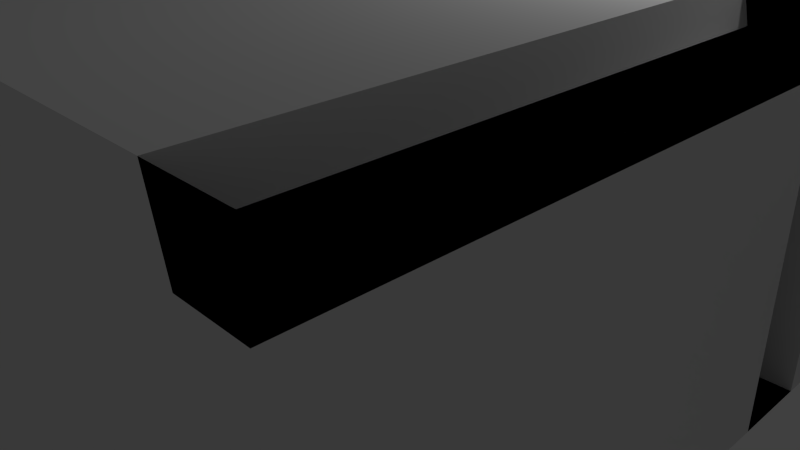 # Source: room.blend  (saved by Blender 2.74.0; exported with 4.5.12 LTS)
import bpy
from mathutils import Matrix  # noqa: F401  (used for matrix-valued properties, if any)

bpy.ops.wm.read_factory_settings(use_empty=True)
scene = bpy.context.scene
scene.name = 'Scene'

# ---- collections
col_collection_1 = bpy.data.collections.new('Collection 1'); scene.collection.children.link(col_collection_1)
col_collection_2 = bpy.data.collections.new('Collection 2'); scene.collection.children.link(col_collection_2)
col_collection_2.hide_render = True
col_collection_2.hide_viewport = True
col_collection_20 = bpy.data.collections.new('Collection 20'); scene.collection.children.link(col_collection_20)
col_collection_20.hide_render = True
col_collection_20.hide_viewport = True

# ---- materials (node trees are filled in below, after node groups)
mat_space = bpy.data.materials.new('Space')
mat_space.alpha_threshold = 0.0
mat_space.use_transparent_shadow = False
mat_space.diffuse_color = (1.0, 1.0, 1.0, 1.0)
mat_space.roughness = 0.5
mat_space.specular_intensity = 0.0
mat_projector_screen = bpy.data.materials.new('Projector_Screen')
mat_projector_screen.alpha_threshold = 0.0
mat_projector_screen.use_transparent_shadow = False
mat_projector_screen.diffuse_color = (1.0, 1.0, 1.0, 1.0)
mat_projector_screen.roughness = 0.5
mat_projector_screen.specular_intensity = 0.0
mat_desktop = bpy.data.materials.new('Desktop')
mat_desktop.alpha_threshold = 0.0
mat_desktop.use_transparent_shadow = False
mat_desktop.roughness = 0.5
mat_desktop.specular_intensity = 0.0
mat_door = bpy.data.materials.new('Door')
mat_door.alpha_threshold = 0.0
mat_door.use_transparent_shadow = False
mat_door.roughness = 0.5
mat_door.specular_intensity = 0.0
mat_window = bpy.data.materials.new('Window')
mat_window.alpha_threshold = 0.0
mat_window.use_transparent_shadow = False
mat_window.diffuse_color = (1.0, 1.0, 1.0, 1.0)
mat_window.roughness = 0.5
mat_window.specular_intensity = 0.0
mat_room = bpy.data.materials.new('Room')
mat_room.alpha_threshold = 0.0
mat_room.use_transparent_shadow = False
mat_room.roughness = 0.5
mat_room.specular_intensity = 0.0
mat_material = bpy.data.materials.new('Material')
mat_material.alpha_threshold = 0.0
mat_material.use_transparent_shadow = False
mat_material.roughness = 0.5
mat_material.line_color = (0.0, 0.0, 0.0, 1.0)

# ---- material node trees

# ---- world
world_world = bpy.data.worlds.new('World'); scene.world = world_world
world_world.color = (0.05088, 0.05088, 0.05088)
world_world.use_sun_shadow = False
world_world.sun_shadow_jitter_overblur = 0.0
world_world.cycles.sampling_method = 'MANUAL'
world_world.cycles.sample_map_resolution = 256

# ---- cameras
cam_camera = bpy.data.cameras.new('Camera')
cam_camera.clip_end = 100.0
cam_camera.lens = 35.0
cam_camera.sensor_width = 32.0
cam_camera.sensor_height = 18.0
cam_camera.ortho_scale = 7.314
cam_camera.dof.focus_distance = 0.0
cam_camera.dof.aperture_fstop = 128.0

# ---- lights
light_lamp = bpy.data.lights.new('Lamp', 'POINT')
light_lamp.transmission_factor = 0.0
light_lamp.cutoff_distance = 30.0
light_lamp.energy = 100.0
light_lamp.shadow_buffer_clip_start = 1.001
light_lamp.shadow_soft_size = 0.1
light_lamp.shadow_maximum_resolution = 0.006
light_lamp.use_absolute_resolution = True
light_lamp.cycles.use_multiple_importance_sampling = False

# ---- meshes
me_plane = bpy.data.meshes.new('Plane')
me_plane.from_pydata([(4.296, -9.422, 4.065), (4.296, -9.422, -1.207), (4.296, 6.295, 4.065), (4.296, 6.295, -1.207), (4.296, -9.422, 2.308), (4.296, -9.422, 0.5503), (4.296, 6.295, 0.5503), (4.296, 6.295, 2.308)], [], [(5, 1, 3, 6), (0, 4, 7, 2), (4, 5, 6, 7)])
_uv = me_plane.uv_layers.new(name='UVMap')
_uv.uv.foreach_set('vector', [0.02055, 0.1049, 0.02055, 0.02055, 0.9794, 0.02055, 0.9794, 0.1049, 0.02055, 0.9794, 0.02055, 0.8951, 0.9794, 0.8951, 0.9794, 0.9794, 0.02055, 0.8951, 0.02055, 0.1049, 0.9794, 0.1049, 0.9794, 0.8951])
me_plane.materials.append(mat_space)
me_plane.use_remesh_preserve_volume = False
me_plane.use_remesh_preserve_attributes = False
me_plane.use_mirror_vertex_groups = False
me_plane.update()
me_cube_005 = bpy.data.meshes.new('Cube.005')
me_cube_005.from_pydata([(-0.4258, -0.4344, 7.91e-05), (-0.4258, 0.496, 7.91e-05), (0.5045, 0.496, 7.91e-05), (0.5045, -0.4344, 7.91e-05), (0.8767, -0.5739, 7.91e-05), (-0.7979, -0.5739, 7.91e-05), (-0.8168, -0.5987, -0.001427), (0.8767, 0.6355, 7.91e-05), (-0.7979, 0.6355, 7.91e-05), (-0.8168, 0.6603, -0.001427), (-0.7866, 0.6731, 0.0005664), (-0.7979, -0.6115, 7.91e-05), (0.8955, -0.5987, -0.001427), (0.8955, 0.6603, -0.001427), (0.8654, 0.6731, 0.0005664), (0.8654, -0.6115, 0.0005664), (-0.8355, -0.5609, 0.0005707), (0.9143, -0.5609, 0.0005707), (0.9143, 0.6225, 0.0005707), (-0.8355, 0.6225, 0.0005707), (-0.7763, -0.616, 0.001015)], [], [(3, 2, 1, 0), (11, 5, 6, 20), (2, 3, 4, 7), (8, 10, 9), (6, 5, 16), (8, 7, 14, 10), (0, 1, 8, 5), (4, 5, 11, 15), (14, 7, 13), (4, 15, 12), (4, 12, 17), (8, 9, 19), (3, 0, 5, 4), (13, 7, 18), (7, 4, 17, 18), (1, 2, 7, 8), (5, 8, 19, 16)])
me_cube_005.materials.append(mat_projector_screen)
me_cube_005.use_remesh_preserve_volume = False
me_cube_005.use_remesh_preserve_attributes = False
me_cube_005.use_mirror_vertex_groups = False
me_cube_005.update()
me_cube_004 = bpy.data.meshes.new('Cube.004')
me_cube_004.from_pydata([(-0.5, -0.5, 0.0), (-0.5, 0.5, 0.0), (0.5, -0.5, 0.0), (0.5, 0.5, 0.0), (-0.5, -0.5, 0.8474), (-0.5, 0.5, 0.8474), (0.5, 0.5, 0.8474), (0.5, -0.5, 0.8474), (-0.9638, -0.7229, 0.8501), (-0.9638, -0.7229, 0.9972), (-0.9638, 0.7229, 0.9972), (0.9638, 0.7229, 0.9972), (0.9638, -0.7229, 0.9972), (-0.9638, 0.7229, 0.8501), (0.9638, 0.7229, 0.8501), (0.9638, -0.7229, 0.8501), (-0.5, 0.5, 0.1368), (0.5, 0.5, 0.1368), (0.5, -0.5, 0.1368), (-0.5, -0.5, 0.1368), (-0.625, 0.625, 0.1539), (-0.625, 0.625, -0.0171), (-0.625, -0.625, -0.0171), (0.625, 0.625, 0.1539), (0.625, 0.625, -0.0171), (0.625, -0.625, 0.1539), (0.625, -0.625, -0.0171), (-0.625, -0.625, 0.1539), (-0.9, 0.75, 1.0), (-0.9, 0.65, 0.8474), (-0.9, -0.75, 0.8474), (-0.9, -0.65, 0.8474), (-0.9, -0.75, 1.0), (-0.9, -0.75, 1.0), (-0.9, 0.75, 0.8474), (0.9, 0.75, 1.0), (0.9, -0.75, 0.8474), (0.9, -0.75, 1.0), (0.9, -0.65, 0.8474), (0.9, 0.75, 0.8474), (0.9, 0.65, 0.8474), (-1.0, -0.65, 1.0), (-1.0, -0.65, 0.8474), (1.0, -0.65, 1.0), (1.0, -0.65, 0.8474), (-1.0, 0.65, 1.0), (1.0, 0.65, 1.0), (-1.0, 0.65, 0.8474), (1.0, 0.65, 0.8474), (-0.8779, 0.5894, 1.0), (-0.8591, 0.6272, 0.9985), (0.8231, 0.64, 1.0), (0.8532, 0.6272, 0.9985), (0.872, -0.594, 1.0), (0.8532, -0.6318, 0.9985), (-0.8186, -0.6491, 1.001), (-0.8591, -0.6318, 0.9985), (-0.829, 0.64, 1.0), (0.8231, -0.6446, 1.0), (-0.8402, -0.6446, 1.0), (-0.8779, -0.594, 1.0), (0.872, 0.5894, 1.0), (-0.8591, -0.6318, 0.9476), (-0.8591, 0.6273, 0.9476), (-0.8289, 0.6401, 0.9496), (-0.8402, -0.6446, 0.9491), (0.8532, -0.6318, 0.9476), (0.8532, 0.6273, 0.9476), (0.8231, 0.6401, 0.9496), (0.8231, -0.6446, 0.9496), (-0.8778, -0.594, 0.9496), (0.872, -0.594, 0.9496), (0.872, 0.5895, 0.9496), (-0.8778, 0.5895, 0.9496), (-0.8186, -0.649, 0.95)], [], [(18, 19, 27, 25), (17, 18, 25, 23), (16, 17, 23, 20), (19, 16, 20, 27), (0, 1, 3, 2), (31, 30, 8), (7, 6, 40, 38), (34, 29, 13), (31, 8, 42), (30, 33, 9, 8), (43, 12, 15, 44), (10, 28, 34, 13), (9, 41, 42, 8), (50, 49, 73, 63), (7, 4, 19, 18), (6, 7, 18, 17), (5, 6, 17, 16), (4, 5, 16, 19), (27, 20, 21, 22), (20, 23, 24, 21), (23, 25, 26, 24), (25, 27, 22, 26), (0, 2, 26, 22), (2, 3, 24, 26), (3, 1, 21, 24), (1, 0, 22, 21), (5, 4, 31, 29), (52, 51, 68, 67), (31, 38, 36, 30), (37, 32, 33, 30, 36), (54, 53, 71, 66), (56, 55, 74, 62), (40, 29, 34, 39), (28, 35, 39, 34), (40, 39, 14), (12, 37, 36, 15), (35, 11, 14, 39), (36, 38, 15), (15, 38, 44), (57, 50, 63, 64), (59, 58, 69, 65), (55, 59, 65, 74), (4, 7, 38, 31), (13, 29, 47), (45, 10, 13, 47), (51, 57, 64, 68), (11, 46, 48, 14), (58, 54, 66, 69), (40, 14, 48), (60, 56, 62, 70), (53, 61, 72, 71), (46, 43, 44, 48), (6, 5, 29, 40), (29, 31, 42, 47), (49, 60, 70, 73), (41, 45, 47, 42), (61, 52, 67, 72), (38, 40, 48, 44), (49, 50, 10, 45), (51, 52, 11, 35), (53, 54, 12, 43), (55, 56, 9, 33), (50, 57, 28, 10), (58, 59, 32, 37), (59, 55, 33, 32), (57, 51, 35, 28), (54, 58, 37, 12), (56, 60, 41, 9), (61, 53, 43, 46), (60, 49, 45, 41), (52, 61, 46, 11)])
me_cube_004.materials.append(mat_desktop)
me_cube_004.use_remesh_preserve_volume = False
me_cube_004.use_remesh_preserve_attributes = False
me_cube_004.use_mirror_vertex_groups = False
me_cube_004.update()
me_cube_003 = bpy.data.meshes.new('Cube.003')
me_cube_003.from_pydata([(0.02296, -1.355, -0.001434), (0.02296, -1.602, -0.001434), (0.02296, 1.602, -0.001434), (0.02296, 1.355, -0.001434), (-0.005739, 1.355, -1.275), (-0.005739, -1.355, -1.275), (-0.005739, 1.355, 1.272), (-0.005739, -1.355, 1.272), (-0.005739, 1.602, -0.9546), (-0.005739, 1.602, 0.9517), (-0.005739, -1.602, -0.9546), (-0.005739, -1.602, 0.9517), (-0.005739, 1.355, 0.0567), (-0.005739, -1.355, 0.0567), (-0.005739, 1.602, 0.04207), (-0.005739, -1.602, 0.04207), (-0.005739, 1.355, -0.05136), (-0.005739, -1.355, -0.05136), (-0.005739, 1.602, -0.03879), (-0.005739, -1.602, -0.03879)], [], [(13, 0, 1, 15), (17, 5, 10, 19), (18, 8, 4, 16), (16, 4, 5, 17), (14, 2, 3, 12), (12, 3, 0, 13), (6, 12, 13, 7), (9, 14, 12, 6), (7, 13, 15, 11), (3, 16, 17, 0), (2, 18, 16, 3), (0, 17, 19, 1)])
me_cube_003.materials.append(mat_door)
me_cube_003.use_remesh_preserve_volume = False
me_cube_003.use_remesh_preserve_attributes = False
me_cube_003.use_mirror_vertex_groups = False
me_cube_003.update()
me_cube_002 = bpy.data.meshes.new('Cube.002')
me_cube_002.from_pydata([(-4.768e-07, 1.853, 0.0), (-4.768e-07, 1.86, 0.0), (-4.768e-07, -1.86, 0.0), (-4.768e-07, -1.853, 0.0), (-4.768e-07, -1.744, -0.8596), (-4.768e-07, 1.744, -0.8596), (-4.768e-07, -1.744, 0.8596), (-4.768e-07, 1.744, 0.8596), (-4.768e-07, -1.86, -0.7452), (-4.768e-07, -1.86, 0.7452), (-4.768e-07, 1.86, -0.7452), (-4.768e-07, 1.86, 0.7452)], [], [(7, 0, 1, 11), (0, 5, 10, 1), (2, 8, 4, 3), (3, 4, 5, 0), (9, 2, 3, 6), (6, 3, 0, 7)])
me_cube_002.materials.append(mat_window)
me_cube_002.use_remesh_preserve_volume = False
me_cube_002.use_remesh_preserve_attributes = False
me_cube_002.use_mirror_vertex_groups = False
me_cube_002.update()
me_cube_001 = bpy.data.meshes.new('Cube.001')
me_cube_001.from_pydata([(-5.0, -5.0, 0.0), (-5.0, -5.0, 4.0), (-5.0, 5.0, 0.0), (-5.0, 5.0, 4.0), (5.0, -5.0, 0.0), (5.0, -5.0, 4.0), (5.0, 5.0, 0.0), (5.0, 5.0, 4.0), (-5.0, -4.482, 4.0), (-5.0, 0.4824, 4.0), (-5.0, 1.039, 4.0), (-5.0, 4.502, 4.0), (-5.0, 4.502, 0.0), (-5.0, 1.039, 0.0), (-5.0, 0.4824, 0.0), (-5.0, -4.482, 0.0), (5.0, 4.502, 4.0), (5.0, 1.039, 4.0), (5.0, 0.4824, 4.0), (5.0, -4.482, 4.0), (5.0, -4.482, 0.0), (5.0, 0.4824, 0.0), (5.0, 1.039, 0.0), (5.0, 4.502, 0.0), (-5.0, -5.0, 0.5537), (-5.0, -5.0, 1.554), (-5.0, -5.0, 2.554), (-5.0, 5.0, 2.554), (-5.0, 5.0, 1.554), (-5.0, 5.0, 0.5537), (5.0, 5.0, 2.554), (5.0, 5.0, 1.554), (5.0, 5.0, 0.5537), (5.0, -5.0, 2.554), (5.0, -5.0, 1.554), (5.0, -5.0, 0.5537), (5.0, 4.502, 0.5537), (5.0, 4.502, 1.554), (5.0, 4.502, 2.554), (5.0, 1.039, 0.5537), (5.0, 1.039, 1.554), (5.0, 1.039, 2.554), (4.276, -5.0, 4.0), (4.276, 5.0, 0.0), (4.276, 5.0, 4.0), (5.0, -4.482, 0.5537), (5.0, -4.482, 1.554), (5.0, -4.482, 2.554), (-5.0, -4.482, 0.5537), (-5.0, -4.482, 1.554), (-5.0, -4.482, 2.554), (-5.0, 0.4824, 0.5537), (-5.0, 0.4824, 1.554), (-5.0, 0.4824, 2.554), (-5.0, 1.039, 0.5537), (-5.0, 1.039, 1.554), (-5.0, 1.039, 2.554), (-5.0, 4.502, 0.5537), (-5.0, 4.502, 1.554), (-5.0, 4.502, 2.554), (-5.0, -4.164, 4.0), (-5.0, 0.164, 4.0), (-5.0, 0.164, 0.0), (-5.0, -4.164, 0.0), (5.0, 0.164, 4.0), (5.0, -4.164, 4.0), (5.0, -4.164, 0.0), (5.0, 0.164, 0.0), (-5.0, -4.164, 2.868), (-5.0, 0.164, 2.868), (-5.0, -4.164, 0.2395), (-5.0, 0.164, 0.2395), (5.0, 0.164, 2.554), (5.0, -4.164, 2.554), (5.0, 0.164, 1.554), (5.0, -4.164, 1.554), (5.0, 0.164, 0.5537), (5.0, -4.164, 0.5537), (-5.335, -4.482, 0.5537), (-5.335, -4.482, 1.554), (-5.335, -4.482, 2.554), (-5.335, 0.4824, 0.5537), (-5.335, 0.4824, 1.554), (-5.335, 0.4824, 2.554), (-5.335, 0.164, 2.868), (-5.335, 0.164, 0.2395), (-5.335, -4.164, 2.868), (-5.335, -4.164, 0.2395), (-5.335, -4.302, 0.629), (-5.335, -4.302, 1.554), (-5.335, -4.302, 2.478), (-5.335, 0.3023, 0.629), (-5.335, 0.3023, 1.554), (-5.335, 0.3023, 2.478), (-5.335, 0.09009, 2.688), (-5.433, 0.09009, 0.4196), (-5.335, -4.09, 2.688), (-5.335, -4.09, 0.4196), (-6.608, -0.06126, 1.554), (-6.608, -3.939, 1.554), (-6.608, -4.09, 0.4196), (-6.51, 0.09009, 0.4196), (-6.608, -4.09, 2.688), (-6.608, 0.09009, 2.688), (-6.608, -4.302, 0.629), (-6.608, -4.302, 2.478), (-6.608, 0.3023, 0.629), (-6.608, 0.3023, 2.478), (-6.608, -3.939, 0.7756), (-6.608, -4.302, 1.554), (-6.608, -3.939, 2.332), (-6.608, -0.06126, 0.7756), (-6.608, 0.3023, 1.554), (-6.608, -0.06126, 2.332), (-6.608, -0.2236, 2.492), (-6.608, -0.2236, 0.6154), (-6.608, -3.776, 2.492), (-6.608, -3.776, 0.6154), (-7.135, -0.14, 1.554), (-7.135, -3.86, 1.554), (-7.135, -3.776, 0.6154), (-7.135, -0.2236, 0.6154), (-7.135, -3.776, 2.492), (-7.135, -0.2236, 2.492), (-7.135, -3.939, 0.7756), (-7.135, -3.939, 2.332), (-7.135, -0.06126, 0.7756), (-7.135, -0.06126, 2.332), (-7.135, -3.86, 0.8085), (-7.135, -3.939, 1.554), (-7.135, -3.86, 2.299), (-7.135, -0.14, 0.8085), (-7.135, -0.06126, 1.554), (-7.135, -0.14, 2.299), (-7.135, -0.2559, 2.413), (-7.135, -0.2559, 0.6941), (-7.135, -3.744, 2.413), (-7.135, -3.744, 0.6941), (-7.425, -0.14, 1.554), (-7.425, -3.86, 1.554), (-7.425, -3.744, 0.6941), (-7.425, -0.2559, 0.6941), (-7.425, -3.744, 2.413), (-7.425, -0.2559, 2.413), (-7.425, -3.86, 0.8085), (-7.425, -3.86, 2.299), (-7.425, -0.14, 0.8085), (-7.425, -0.14, 2.299), (-5.433, 0.2324, 0.56), (-6.51, 0.2324, 0.56), (-6.51, -3.992, 0.4196), (-5.433, -3.992, 0.4196), (-5.335, 0.09009, 0.4196), (-6.608, 0.09009, 0.4196), (-5.423, -0.3598, 0.8681), (-6.5, -0.3598, 0.8681), (-5.423, 0.2307, 1.009), (-6.5, 0.2307, 1.009), (-6.5, -3.993, 0.8681), (-5.423, -3.993, 0.8681), (-6.46, -1.294, 0.8587), (-5.465, -1.294, 0.8587), (-5.465, -1.198, 0.9122), (-6.46, -1.198, 0.9122), (-5.465, -1.26, 0.905), (-6.46, -1.26, 0.905), (-5.465, -1.304, 0.8854), (-6.46, -1.304, 0.8854), (-5.465, -1.321, 0.8587), (-6.46, -1.321, 0.8587), (-5.465, -1.076, 0.8587), (-6.46, -1.076, 0.8587), (-6.46, -1.539, 0.8587), (-5.465, -1.539, 0.8587), (-6.46, -1.523, 0.8854), (-5.465, -1.523, 0.8854), (-6.46, -1.478, 0.905), (-5.465, -1.478, 0.905), (-6.46, -1.417, 0.9122), (-5.465, -1.417, 0.9122), (-6.46, -1.355, 0.905), (-5.465, -1.355, 0.905), (-6.46, -1.311, 0.8854), (-5.465, -1.311, 0.8854), (-6.46, -1.137, 0.905), (-5.465, -1.137, 0.905), (-6.46, -1.092, 0.8854), (-5.465, -1.092, 0.8854), (-5.465, -0.9914, 0.9122), (-6.46, -0.9914, 0.9122), (-5.465, -1.053, 0.905), (-6.46, -1.053, 0.905), (-5.465, -1.098, 0.8854), (-6.46, -1.098, 0.8854), (-5.465, -1.114, 0.8587), (-6.46, -1.114, 0.8587), (-5.465, -0.8688, 0.8587), (-6.46, -0.8688, 0.8587), (-6.46, -0.9301, 0.905), (-5.465, -0.9301, 0.905), (-6.46, -0.8853, 0.8854), (-5.465, -0.8853, 0.8854), (-5.465, -0.7686, 0.9122), (-6.46, -0.7686, 0.9122), (-5.465, -0.8299, 0.905), (-6.46, -0.8299, 0.905), (-5.465, -0.8747, 0.8854), (-6.46, -0.8747, 0.8854), (-5.465, -0.8911, 0.8587), (-6.46, -0.8911, 0.8587), (-5.465, -0.646, 0.8587), (-6.46, -0.646, 0.8587), (-6.46, -0.7073, 0.905), (-5.465, -0.7073, 0.905), (-6.46, -0.6625, 0.8854), (-5.465, -0.6625, 0.8854), (-5.465, -0.5456, 0.9122), (-6.46, -0.5456, 0.9122), (-5.465, -0.6068, 0.905), (-6.46, -0.6068, 0.905), (-5.465, -0.6517, 0.8854), (-6.46, -0.6517, 0.8854), (-5.465, -0.6681, 0.8587), (-6.46, -0.6681, 0.8587), (-5.465, -0.423, 0.8587), (-6.46, -0.423, 0.8587), (-6.46, -0.4843, 0.905), (-5.465, -0.4843, 0.905), (-6.46, -0.4394, 0.8854), (-5.465, -0.4394, 0.8854), (-5.465, -1.623, 0.9122), (-6.46, -1.623, 0.9122), (-5.465, -1.684, 0.905), (-6.46, -1.684, 0.905), (-5.465, -1.729, 0.8854), (-6.46, -1.729, 0.8854), (-5.465, -1.746, 0.8587), (-6.46, -1.746, 0.8587), (-5.465, -1.501, 0.8587), (-6.46, -1.501, 0.8587), (-6.46, -1.562, 0.905), (-5.465, -1.562, 0.905), (-6.46, -1.517, 0.8854), (-5.465, -1.517, 0.8854), (-5.465, -1.836, 0.9122), (-6.46, -1.836, 0.9122), (-5.465, -1.897, 0.905), (-6.46, -1.897, 0.905), (-5.465, -1.942, 0.8854), (-6.46, -1.942, 0.8854), (-5.465, -1.958, 0.8587), (-6.46, -1.958, 0.8587), (-5.465, -1.713, 0.8587), (-6.46, -1.713, 0.8587), (-6.46, -1.775, 0.905), (-5.465, -1.775, 0.905), (-6.46, -1.73, 0.8854), (-5.465, -1.73, 0.8854), (-5.465, -2.061, 0.9122), (-6.46, -2.061, 0.9122), (-5.465, -2.122, 0.905), (-6.46, -2.122, 0.905), (-5.465, -2.167, 0.8854), (-6.46, -2.167, 0.8854), (-5.465, -2.183, 0.8587), (-6.46, -2.183, 0.8587), (-5.465, -1.938, 0.8587), (-6.46, -1.938, 0.8587), (-6.46, -1.999, 0.905), (-5.465, -1.999, 0.905), (-6.46, -1.955, 0.8854), (-5.465, -1.955, 0.8854), (-5.465, -2.28, 0.9122), (-6.46, -2.28, 0.9122), (-5.465, -2.341, 0.905), (-6.46, -2.341, 0.905), (-5.465, -2.386, 0.8854), (-6.46, -2.386, 0.8854), (-5.465, -2.403, 0.8587), (-6.46, -2.403, 0.8587), (-5.465, -2.158, 0.8587), (-6.46, -2.158, 0.8587), (-6.46, -2.219, 0.905), (-5.465, -2.219, 0.905), (-6.46, -2.174, 0.8854), (-5.465, -2.174, 0.8854), (-5.465, -2.483, 0.9122), (-6.46, -2.483, 0.9122), (-5.465, -2.544, 0.905), (-6.46, -2.544, 0.905), (-5.465, -2.589, 0.8854), (-6.46, -2.589, 0.8854), (-5.465, -2.606, 0.8587), (-6.46, -2.606, 0.8587), (-5.465, -2.361, 0.8587), (-6.46, -2.361, 0.8587), (-6.46, -2.422, 0.905), (-5.465, -2.422, 0.905), (-6.46, -2.377, 0.8854), (-5.465, -2.377, 0.8854), (-5.465, -2.706, 0.9122), (-6.46, -2.706, 0.9122), (-5.465, -2.767, 0.905), (-6.46, -2.767, 0.905), (-5.465, -2.812, 0.8854), (-6.46, -2.812, 0.8854), (-5.465, -2.829, 0.8587), (-6.46, -2.829, 0.8587), (-5.465, -2.583, 0.8587), (-6.46, -2.583, 0.8587), (-6.46, -2.645, 0.905), (-5.465, -2.645, 0.905), (-6.46, -2.6, 0.8854), (-5.465, -2.6, 0.8854), (-5.465, -2.924, 0.9122), (-6.46, -2.924, 0.9122), (-5.465, -2.985, 0.905), (-6.46, -2.985, 0.905), (-5.465, -3.03, 0.8854), (-6.46, -3.03, 0.8854), (-5.465, -3.046, 0.8587), (-6.46, -3.046, 0.8587), (-5.465, -2.801, 0.8587), (-6.46, -2.801, 0.8587), (-6.46, -2.862, 0.905), (-5.465, -2.862, 0.905), (-6.46, -2.817, 0.8854), (-5.465, -2.817, 0.8854), (-5.465, -3.136, 0.9122), (-6.46, -3.136, 0.9122), (-5.465, -3.198, 0.905), (-6.46, -3.198, 0.905), (-5.465, -3.243, 0.8854), (-6.46, -3.243, 0.8854), (-5.465, -3.259, 0.8587), (-6.46, -3.259, 0.8587), (-5.465, -3.014, 0.8587), (-6.46, -3.014, 0.8587), (-6.46, -3.075, 0.905), (-5.465, -3.075, 0.905), (-6.46, -3.03, 0.8854), (-5.465, -3.03, 0.8854), (-5.465, -3.356, 0.9122), (-6.46, -3.356, 0.9122), (-5.465, -3.417, 0.905), (-6.46, -3.417, 0.905), (-5.465, -3.462, 0.8854), (-6.46, -3.462, 0.8854), (-5.465, -3.478, 0.8587), (-6.46, -3.478, 0.8587), (-5.465, -3.233, 0.8587), (-6.46, -3.233, 0.8587), (-6.46, -3.294, 0.905), (-5.465, -3.294, 0.905), (-6.46, -3.25, 0.8854), (-5.465, -3.25, 0.8854), (-5.465, -3.585, 0.9122), (-6.46, -3.585, 0.9122), (-5.465, -3.646, 0.905), (-6.46, -3.646, 0.905), (-5.465, -3.691, 0.8854), (-6.46, -3.691, 0.8854), (-5.465, -3.707, 0.8587), (-6.46, -3.707, 0.8587), (-5.465, -3.462, 0.8587), (-6.46, -3.462, 0.8587), (-6.46, -3.524, 0.905), (-5.465, -3.524, 0.905), (-6.46, -3.479, 0.8854), (-5.465, -3.479, 0.8854), (-5.465, -3.815, 0.9122), (-6.46, -3.815, 0.9122), (-5.465, -3.876, 0.905), (-6.46, -3.876, 0.905), (-5.465, -3.921, 0.8854), (-6.46, -3.921, 0.8854), (-5.465, -3.937, 0.8587), (-6.46, -3.937, 0.8587), (-5.465, -3.692, 0.8587), (-6.46, -3.692, 0.8587), (-6.46, -3.754, 0.905), (-5.465, -3.754, 0.905), (-6.46, -3.709, 0.8854), (-5.465, -3.709, 0.8854), (-5.465, -0.1836, 0.954), (-6.46, -0.1836, 0.954), (-5.465, -0.2415, 0.9328), (-6.46, -0.2415, 0.9328), (-5.465, -0.2806, 0.9034), (-6.46, -0.2806, 0.9034), (-5.465, -0.2904, 0.8735), (-6.46, -0.2904, 0.8735), (-5.465, -0.05195, 0.9304), (-6.46, -0.05195, 0.9304), (-6.46, -0.1223, 0.9613), (-5.465, -0.1223, 0.9613), (-6.46, -0.07413, 0.9526), (-5.465, -0.07413, 0.9526), (-5.465, 0.03337, 1.006), (-6.46, 0.03337, 1.006), (-5.465, -0.02457, 0.9846), (-6.46, -0.02457, 0.9846), (-5.465, -0.06366, 0.9551), (-6.46, -0.06366, 0.9551), (-5.465, -0.07342, 0.9253), (-6.46, -0.07342, 0.9253), (-5.465, 0.165, 0.9821), (-6.46, 0.165, 0.9821), (-6.46, 0.09463, 1.013), (-5.465, 0.09463, 1.013), (-6.46, 0.1428, 1.004), (-5.465, 0.1428, 1.004), (-5.0, 1.375, 4.0), (-5.0, 4.165, 4.0), (-5.0, 4.165, 0.0), (-5.0, 1.375, 0.0), (5.0, 4.165, 4.0), (5.0, 1.375, 4.0), (5.0, 1.375, 0.0), (5.0, 4.165, 0.0), (-5.0, 1.375, 2.554), (-5.0, 4.165, 2.554), (-5.0, 1.375, 1.554), (-5.0, 4.165, 1.554), (-5.0, 1.375, 0.5537), (-5.0, 4.165, 0.5537), (5.0, 4.165, 2.957), (5.0, 1.375, 2.957), (5.0, 4.165, 0.1506), (5.0, 1.375, 0.1506), (5.148, 4.502, 0.5537), (5.148, 4.502, 1.554), (5.148, 4.502, 2.554), (5.148, 1.039, 0.5537), (5.148, 1.039, 1.554), (5.148, 1.039, 2.554), (5.148, 1.375, 2.957), (5.148, 1.375, 0.1506), (5.148, 4.165, 2.957), (5.148, 4.165, 0.1506), (5.148, 4.428, 0.5805), (5.148, 4.428, 1.554), (5.148, 4.428, 2.527), (5.148, 1.113, 0.5805), (5.148, 1.113, 1.554), (5.148, 1.113, 2.527), (5.148, 1.41, 2.883), (5.148, 1.41, 0.2247), (5.148, 4.131, 2.883), (5.148, 4.131, 0.2247), (6.185, 1.168, 1.554), (6.185, 4.373, 1.554), (6.185, 4.131, 0.2247), (6.185, 1.41, 0.2247), (6.185, 4.131, 2.883), (6.185, 1.41, 2.883), (6.185, 4.428, 0.5805), (6.185, 4.428, 2.527), (6.185, 1.113, 0.5805), (6.185, 1.113, 2.527), (6.185, 4.373, 0.6005), (6.185, 4.428, 1.554), (6.185, 4.373, 2.507), (6.185, 1.168, 0.6005), (6.185, 1.113, 1.554), (6.185, 1.168, 2.507), (6.185, 1.436, 2.828), (6.185, 1.436, 0.2798), (6.185, 4.105, 2.828), (6.185, 4.105, 0.2798), (6.521, 1.168, 1.554), (6.521, 4.373, 1.554), (6.521, 4.105, 0.2798), (6.521, 1.436, 0.2798), (6.521, 4.105, 2.828), (6.521, 1.436, 2.828), (6.521, 4.373, 0.6005), (6.521, 4.373, 2.507), (6.521, 1.168, 0.6005), (6.521, 1.168, 2.507), (2.99, 1.039, 4.0), (2.99, 0.4824, 4.0), (2.99, 0.164, 0.0), (2.99, 0.4824, 0.0), (2.99, 1.039, 0.0), (2.99, 1.039, 2.554), (2.99, 0.4824, 2.554), (2.99, 1.039, 0.5537), (2.99, 1.039, 1.554), (2.99, 0.4824, 0.5537), (2.99, 0.4824, 1.554), (2.99, 0.164, 4.0), (2.99, 0.164, 2.554), (2.99, 0.164, 1.554), (2.99, 0.164, 0.5537), (4.276, -5.0, 0.0), (4.276, -4.482, 4.0), (4.276, 0.4824, 4.0), (4.276, 1.039, 4.0), (4.276, 4.502, 4.0), (4.276, -4.482, 0.0), (4.276, 0.4824, 0.0), (4.276, 1.039, 0.0), (4.276, 4.502, 0.0), (4.276, -5.0, 2.554), (4.276, -5.0, 1.554), (4.276, -5.0, 0.5537), (4.276, 5.0, 2.554), (4.276, 5.0, 1.554), (4.276, 5.0, 0.5537), (4.276, -4.164, 0.0), (4.276, 0.164, 0.0), (4.276, -4.164, 4.0), (4.276, 0.164, 4.0), (4.276, 1.375, 0.0), (4.276, 4.165, 0.0), (4.276, 1.375, 4.0), (4.276, 4.165, 4.0), (5.0, -4.482, 3.399), (5.0, -5.0, 3.399), (5.0, -4.164, 3.399), (4.413, -4.482, 3.399), (5.0, 0.164, 3.399), (4.413, -4.164, 3.399), (4.413, 0.164, 3.399), (4.413, -5.0, 3.399)], [], [(57, 12, 2, 29), (509, 43, 6, 32), (45, 20, 4, 35), (506, 495, 0, 24), (503, 23, 6, 43), (499, 11, 3, 44), (42, 1, 8, 496), (513, 61, 9, 497), (497, 9, 10, 498), (517, 413, 11, 499), (495, 4, 20, 500), (511, 67, 21, 501), (501, 21, 22, 502), (515, 419, 23, 503), (32, 6, 23, 36), (429, 418, 22, 39), (39, 22, 484, 487), (77, 66, 20, 45), (24, 0, 15, 48), (71, 62, 14, 51), (51, 14, 13, 54), (425, 414, 12, 57), (413, 421, 59, 11), (421, 423, 58, 59), (423, 425, 57, 58), (9, 53, 56, 10), (53, 52, 55, 56), (52, 51, 54, 55), (61, 69, 53, 9), (53, 69, 84, 83), (71, 51, 81, 85), (1, 26, 50, 8), (26, 25, 49, 50), (25, 24, 48, 49), (65, 73, 47, 19), (73, 75, 46, 47), (75, 77, 45, 46), (40, 39, 487, 488), (41, 40, 488, 485), (64, 18, 481, 491), (417, 427, 41, 17), (41, 427, 436, 435), (429, 39, 433, 437), (7, 30, 38, 16), (30, 31, 37, 38), (31, 32, 36, 37), (42, 504, 26, 1), (504, 505, 25, 26), (505, 506, 24, 25), (19, 47, 33, 5), (47, 46, 34, 33), (46, 45, 35, 34), (44, 507, 30, 7), (507, 508, 31, 30), (508, 509, 32, 31), (11, 59, 27, 3), (59, 58, 28, 27), (58, 57, 29, 28), (76, 74, 493, 494), (74, 76, 77, 75), (74, 72, 492, 493), (72, 74, 75, 73), (72, 64, 491, 492), (64, 72, 73, 65), (68, 50, 80, 86), (69, 68, 86, 84), (48, 70, 87, 78), (70, 71, 85, 87), (8, 50, 68, 60), (60, 68, 69, 61), (48, 15, 63, 70), (70, 63, 62, 71), (67, 76, 494, 482), (76, 67, 66, 77), (500, 20, 66, 510), (510, 66, 67, 511), (496, 8, 60, 512), (512, 60, 61, 513), (93, 94, 103, 107), (149, 101, 155, 157), (96, 90, 105, 102), (94, 96, 102, 103), (88, 97, 100, 104), (101, 150, 158, 155), (52, 53, 83, 82), (51, 52, 82, 81), (50, 49, 79, 80), (49, 48, 78, 79), (88, 89, 79, 78), (89, 90, 80, 79), (92, 91, 81, 82), (93, 92, 82, 83), (94, 93, 83, 84), (91, 152, 85, 81), (90, 96, 86, 80), (96, 94, 84, 86), (97, 88, 78, 87), (152, 97, 87, 85), (113, 114, 123, 127), (115, 111, 126, 121), (116, 110, 125, 122), (114, 116, 122, 123), (108, 117, 120, 124), (117, 115, 121, 120), (92, 93, 107, 112), (91, 92, 112, 106), (90, 89, 109, 105), (89, 88, 104, 109), (108, 99, 109, 104), (99, 110, 105, 109), (98, 111, 106, 112), (113, 98, 112, 107), (114, 113, 107, 103), (111, 115, 153, 106), (110, 116, 102, 105), (116, 114, 103, 102), (117, 108, 104, 100), (115, 117, 100, 153), (133, 134, 143, 147), (135, 131, 146, 141), (136, 130, 145, 142), (134, 136, 142, 143), (128, 137, 140, 144), (137, 135, 141, 140), (98, 113, 127, 132), (111, 98, 132, 126), (110, 99, 129, 125), (99, 108, 124, 129), (128, 119, 129, 124), (119, 130, 125, 129), (118, 131, 126, 132), (133, 118, 132, 127), (134, 133, 127, 123), (131, 135, 121, 126), (130, 136, 122, 125), (136, 134, 123, 122), (137, 128, 124, 120), (135, 137, 120, 121), (118, 133, 147, 138), (131, 118, 138, 146), (130, 119, 139, 145), (119, 128, 144, 139), (149, 148, 91, 106), (151, 150, 100, 97), (148, 95, 152, 91), (95, 151, 97, 152), (101, 149, 106, 153), (150, 101, 153, 100), (154, 156, 157, 155), (159, 154, 155, 158), (151, 95, 154, 159), (95, 148, 156, 154), (150, 151, 159, 158), (148, 149, 157, 156), (185, 164, 166, 187), (164, 185, 162), (177, 181, 179), (181, 177, 175, 183), (161, 183, 175, 173), (180, 176, 178), (172, 173, 175, 174), (174, 175, 177, 176), (176, 177, 179, 178), (178, 179, 181, 180), (180, 182, 174, 176), (182, 183, 161, 160), (180, 181, 183, 182), (182, 160, 172, 174), (170, 187, 166, 168), (184, 165, 163), (169, 168, 166, 167), (167, 166, 164, 165), (165, 164, 162, 163), (163, 162, 185, 184), (184, 186, 167, 165), (186, 187, 170, 171), (184, 185, 187, 186), (186, 171, 169, 167), (199, 190, 192, 201), (190, 199, 188), (196, 201, 192, 194), (198, 191, 189), (195, 194, 192, 193), (193, 192, 190, 191), (191, 190, 188, 189), (189, 188, 199, 198), (198, 200, 193, 191), (200, 201, 196, 197), (198, 199, 201, 200), (200, 197, 195, 193), (213, 204, 206, 215), (204, 213, 202), (210, 215, 206, 208), (212, 205, 203), (209, 208, 206, 207), (207, 206, 204, 205), (205, 204, 202, 203), (203, 202, 213, 212), (212, 214, 207, 205), (214, 215, 210, 211), (212, 213, 215, 214), (214, 211, 209, 207), (227, 218, 220, 229), (218, 227, 216), (224, 229, 220, 222), (226, 219, 217), (223, 222, 220, 221), (221, 220, 218, 219), (219, 218, 216, 217), (217, 216, 227, 226), (226, 228, 221, 219), (228, 229, 224, 225), (226, 227, 229, 228), (228, 225, 223, 221), (241, 232, 234, 243), (232, 241, 230), (238, 243, 234, 236), (240, 233, 231), (237, 236, 234, 235), (235, 234, 232, 233), (233, 232, 230, 231), (231, 230, 241, 240), (240, 242, 235, 233), (242, 243, 238, 239), (240, 241, 243, 242), (242, 239, 237, 235), (255, 246, 248, 257), (246, 255, 244), (252, 257, 248, 250), (254, 247, 245), (251, 250, 248, 249), (249, 248, 246, 247), (247, 246, 244, 245), (245, 244, 255, 254), (254, 256, 249, 247), (256, 257, 252, 253), (254, 255, 257, 256), (256, 253, 251, 249), (269, 260, 262, 271), (260, 269, 258), (266, 271, 262, 264), (268, 261, 259), (265, 264, 262, 263), (263, 262, 260, 261), (261, 260, 258, 259), (259, 258, 269, 268), (268, 270, 263, 261), (270, 271, 266, 267), (268, 269, 271, 270), (270, 267, 265, 263), (283, 274, 276, 285), (274, 283, 272), (280, 285, 276, 278), (282, 275, 273), (279, 278, 276, 277), (277, 276, 274, 275), (275, 274, 272, 273), (273, 272, 283, 282), (282, 284, 277, 275), (284, 285, 280, 281), (282, 283, 285, 284), (284, 281, 279, 277), (297, 288, 290, 299), (288, 297, 286), (294, 299, 290, 292), (296, 289, 287), (293, 292, 290, 291), (291, 290, 288, 289), (289, 288, 286, 287), (287, 286, 297, 296), (296, 298, 291, 289), (298, 299, 294, 295), (296, 297, 299, 298), (298, 295, 293, 291), (311, 302, 304, 313), (302, 311, 300), (308, 313, 304, 306), (310, 303, 301), (307, 306, 304, 305), (305, 304, 302, 303), (303, 302, 300, 301), (301, 300, 311, 310), (310, 312, 305, 303), (312, 313, 308, 309), (310, 311, 313, 312), (312, 309, 307, 305), (325, 316, 318, 327), (316, 325, 314), (322, 327, 318, 320), (324, 317, 315), (321, 320, 318, 319), (319, 318, 316, 317), (317, 316, 314, 315), (315, 314, 325, 324), (324, 326, 319, 317), (326, 327, 322, 323), (324, 325, 327, 326), (326, 323, 321, 319), (339, 330, 332, 341), (330, 339, 328), (336, 341, 332, 334), (338, 331, 329), (335, 334, 332, 333), (333, 332, 330, 331), (331, 330, 328, 329), (329, 328, 339, 338), (338, 340, 333, 331), (340, 341, 336, 337), (338, 339, 341, 340), (340, 337, 335, 333), (353, 344, 346, 355), (344, 353, 342), (350, 355, 346, 348), (352, 345, 343), (349, 348, 346, 347), (347, 346, 344, 345), (345, 344, 342, 343), (343, 342, 353, 352), (352, 354, 347, 345), (354, 355, 350, 351), (352, 353, 355, 354), (354, 351, 349, 347), (367, 358, 360, 369), (358, 367, 356), (364, 369, 360, 362), (366, 359, 357), (363, 362, 360, 361), (361, 360, 358, 359), (359, 358, 356, 357), (357, 356, 367, 366), (366, 368, 361, 359), (368, 369, 364, 365), (366, 367, 369, 368), (368, 365, 363, 361), (381, 372, 374, 383), (372, 381, 370), (378, 383, 374, 376), (380, 373, 371), (377, 376, 374, 375), (375, 374, 372, 373), (373, 372, 370, 371), (371, 370, 381, 380), (380, 382, 375, 373), (382, 383, 378, 379), (380, 381, 383, 382), (382, 379, 377, 375), (395, 386, 388, 397), (386, 395, 384), (392, 397, 388, 390), (394, 387, 385), (391, 390, 388, 389), (389, 388, 386, 387), (387, 386, 384, 385), (385, 384, 395, 394), (394, 396, 389, 387), (396, 397, 392, 393), (394, 395, 397, 396), (396, 393, 391, 389), (409, 400, 402, 411), (400, 409, 398), (406, 411, 402, 404), (408, 401, 399), (405, 404, 402, 403), (403, 402, 400, 401), (401, 400, 398, 399), (399, 398, 409, 408), (408, 410, 403, 401), (410, 411, 406, 407), (408, 409, 411, 410), (410, 407, 405, 403), (426, 38, 432, 438), (427, 426, 438, 436), (36, 428, 439, 430), (428, 429, 437, 439), (16, 38, 426, 416), (416, 426, 427, 417), (55, 54, 424, 422), (422, 424, 425, 423), (56, 55, 422, 420), (420, 422, 423, 421), (10, 56, 420, 412), (412, 420, 421, 413), (54, 13, 415, 424), (424, 415, 414, 425), (36, 23, 419, 428), (428, 419, 418, 429), (502, 22, 418, 514), (514, 418, 419, 515), (498, 10, 412, 516), (516, 412, 413, 517), (445, 446, 455, 459), (447, 443, 458, 453), (448, 442, 457, 454), (446, 448, 454, 455), (440, 449, 452, 456), (449, 447, 453, 452), (40, 41, 435, 434), (39, 40, 434, 433), (38, 37, 431, 432), (37, 36, 430, 431), (440, 441, 431, 430), (441, 442, 432, 431), (444, 443, 433, 434), (445, 444, 434, 435), (446, 445, 435, 436), (443, 447, 437, 433), (442, 448, 438, 432), (448, 446, 436, 438), (449, 440, 430, 439), (447, 449, 439, 437), (465, 466, 475, 479), (467, 463, 478, 473), (468, 462, 477, 474), (466, 468, 474, 475), (460, 469, 472, 476), (469, 467, 473, 472), (444, 445, 459, 464), (443, 444, 464, 458), (442, 441, 461, 457), (441, 440, 456, 461), (460, 451, 461, 456), (451, 462, 457, 461), (450, 463, 458, 464), (465, 450, 464, 459), (466, 465, 459, 455), (463, 467, 453, 458), (462, 468, 454, 457), (468, 466, 455, 454), (469, 460, 456, 452), (467, 469, 452, 453), (450, 465, 479, 470), (463, 450, 470, 478), (462, 451, 471, 477), (451, 460, 476, 471), (487, 484, 483, 489), (480, 485, 486, 481), (485, 488, 490, 486), (488, 487, 489, 490), (490, 489, 494, 493), (486, 490, 493, 492), (481, 486, 492, 491), (489, 483, 482, 494), (17, 41, 485, 480), (22, 21, 483, 484), (21, 67, 482, 483), (18, 17, 480, 481), (417, 516, 517, 416), (17, 498, 516, 417), (415, 514, 515, 414), (13, 502, 514, 415), (512, 513, 524, 523), (496, 512, 523, 521), (63, 510, 511, 62), (15, 500, 510, 63), (28, 29, 509, 508), (27, 28, 508, 507), (3, 27, 507, 44), (34, 35, 506, 505), (33, 34, 505, 504), (5, 33, 504, 42), (414, 515, 503, 12), (14, 501, 502, 13), (62, 511, 501, 14), (0, 495, 500, 15), (416, 517, 499, 16), (18, 497, 498, 17), (64, 513, 497, 18), (42, 496, 521, 525), (16, 499, 44, 7), (12, 503, 43, 2), (35, 4, 495, 506), (29, 2, 43, 509), (520, 523, 524, 522), (518, 521, 523, 520), (519, 525, 521, 518), (5, 42, 525, 519), (513, 64, 522, 524), (64, 65, 520, 522), (65, 19, 518, 520), (19, 5, 519, 518)])
me_cube_001.materials.append(mat_room)
me_cube_001.use_remesh_preserve_volume = False
me_cube_001.use_remesh_preserve_attributes = False
me_cube_001.use_mirror_vertex_groups = False
me_cube_001.update()
me_cube_006 = bpy.data.meshes.new('Cube.006')
me_cube_006.from_pydata([(-0.4258, -0.4344, 7.91e-05), (-0.4258, 0.496, 7.91e-05), (0.5045, 0.496, 7.91e-05), (0.5045, -0.4344, 7.91e-05), (0.8767, -0.5739, 7.91e-05), (-0.7979, -0.5739, 7.91e-05), (-0.8168, -0.5987, -0.001427), (0.8767, 0.6355, 7.91e-05), (-0.7979, 0.6355, 7.91e-05), (-0.8168, 0.6603, -0.001427), (-0.7866, 0.6731, 0.0005664), (-0.7979, -0.6115, 7.91e-05), (0.8955, -0.5987, -0.001427), (0.8955, 0.6603, -0.001427), (0.8654, 0.6731, 0.0005664), (0.8654, -0.6115, 0.0005664), (-0.8355, -0.5609, 0.0005707), (0.9143, -0.5609, 0.0005707), (0.9143, 0.6225, 0.0005707), (-0.8355, 0.6225, 0.0005707), (-0.7763, -0.616, 0.001015)], [], [(3, 2, 1, 0), (11, 5, 6, 20), (2, 3, 4, 7), (8, 10, 9), (6, 5, 16), (8, 7, 14, 10), (0, 1, 8, 5), (4, 5, 11, 15), (14, 7, 13), (4, 15, 12), (4, 12, 17), (8, 9, 19), (3, 0, 5, 4), (13, 7, 18), (7, 4, 17, 18), (1, 2, 7, 8), (5, 8, 19, 16)])
me_cube_006.materials.append(mat_projector_screen)
me_cube_006.use_remesh_preserve_volume = False
me_cube_006.use_remesh_preserve_attributes = False
me_cube_006.use_mirror_vertex_groups = False
me_cube_006.update()
me_cube = bpy.data.meshes.new('Cube')
me_cube.from_pydata([(0.5, 0.5, 0.0), (0.5, -0.5, 0.0), (-0.5, -0.5, 0.0), (-0.5, 0.5, 0.0), (0.5, 0.5, 2.0), (0.5, -0.5, 2.0), (-0.5, -0.5, 2.0), (-0.5, 0.5, 2.0)], [], [(0, 1, 2, 3), (4, 7, 6, 5), (0, 4, 5, 1), (1, 5, 6, 2), (2, 6, 7, 3), (4, 0, 3, 7)])
me_cube.materials.append(mat_material)
me_cube.use_remesh_preserve_volume = False
me_cube.use_remesh_preserve_attributes = False
me_cube.use_mirror_vertex_groups = False
me_cube.update()

# ---- objects
ob_plane = bpy.data.objects.new('Plane', me_plane)
ob_desktop_projector = bpy.data.objects.new('Desktop_Projector', me_cube_005)
ob_desktop = bpy.data.objects.new('Desktop', me_cube_004)
ob_door = bpy.data.objects.new('Door', me_cube_003)
ob_window = bpy.data.objects.new('Window', me_cube_002)
ob_room = bpy.data.objects.new('Room', me_cube_001)
ob_lamp = bpy.data.objects.new('Lamp', light_lamp)
ob_camera = bpy.data.objects.new('Camera', cam_camera)
ob_desktop_projector_001 = bpy.data.objects.new('Desktop_Projector.001', me_cube_006)
ob_cube = bpy.data.objects.new('Cube', me_cube)

# ---- transforms, parenting, visibility, modifiers, constraints
ob_plane.location = (-14.16, 0.0, 0.0)
ob_plane.lineart.crease_threshold = 0.0
ob_desktop_projector.location = (-0.04229, -2.703, 0.949)
ob_desktop_projector.lineart.crease_threshold = 0.0
ob_desktop.location = (0.0, -2.67, 0.0)
ob_desktop.lineart.crease_threshold = 0.0
ob_door.location = (6.527, 2.77, 1.555)
ob_door.lineart.crease_threshold = 0.0
ob_window.location = (-7.425, -2.0, 1.554)
ob_window.lineart.crease_threshold = 0.0
ob_room.location = (0.0, 0.0, 0.0)
ob_room.lineart.crease_threshold = 0.0
ob_lamp.location = (4.076, 1.005, 5.904)
ob_lamp.rotation_euler = (0.6503, 0.05522, 1.866)
ob_lamp.lock_rotations_4d = False
ob_lamp.empty_display_type = 'ARROWS'
ob_lamp.color = (0.0, 0.0, 0.0, 0.0)
ob_lamp.lineart.crease_threshold = 0.0
ob_camera.location = (7.481, -6.508, 5.344)
ob_camera.rotation_euler = (1.109, 0.01082, 0.8149)
ob_camera.lock_rotations_4d = False
ob_camera.empty_display_type = 'ARROWS'
ob_camera.color = (0.0, 0.0, 0.0, 0.0)
ob_camera.display_type = 'WIRE'
ob_camera.lineart.crease_threshold = 0.0
ob_desktop_projector_001.location = (0.0, 0.0, 0.0)
ob_desktop_projector_001.lineart.crease_threshold = 0.0
ob_cube.location = (0.0, 0.0, 0.0)
ob_cube.lock_rotations_4d = False
ob_cube.empty_display_type = 'ARROWS'
ob_cube.lineart.crease_threshold = 0.0

# ---- collection membership
col_collection_1.objects.link(ob_plane)
col_collection_1.objects.link(ob_desktop_projector)
col_collection_1.objects.link(ob_desktop)
col_collection_1.objects.link(ob_door)
col_collection_1.objects.link(ob_window)
col_collection_1.objects.link(ob_room)
col_collection_1.objects.link(ob_lamp)
col_collection_1.objects.link(ob_camera)
col_collection_2.objects.link(ob_desktop_projector_001)
col_collection_20.objects.link(ob_cube)

# ---- scene / render settings (as saved in the file)
scene.camera = ob_camera
scene.frame_start = 1; scene.frame_end = 250; scene.frame_set(1)
scene.render.engine = 'BLENDER_EEVEE_NEXT'
scene.render.resolution_percentage = 50
scene.render.dither_intensity = 0.0
scene.cycles.use_denoising = False
scene.cycles.samples = 10
scene.cycles.sampling_pattern = 'TABULATED_SOBOL'
scene.cycles.light_sampling_threshold = 0.0
scene.cycles.use_adaptive_sampling = False
scene.cycles.use_light_tree = False
scene.cycles.blur_glossy = 0.0
scene.cycles.pixel_filter_type = 'GAUSSIAN'
scene.cycles.sample_clamp_indirect = 0.0
scene.view_settings.view_transform = 'Standard'
bpy.context.view_layer.update()

